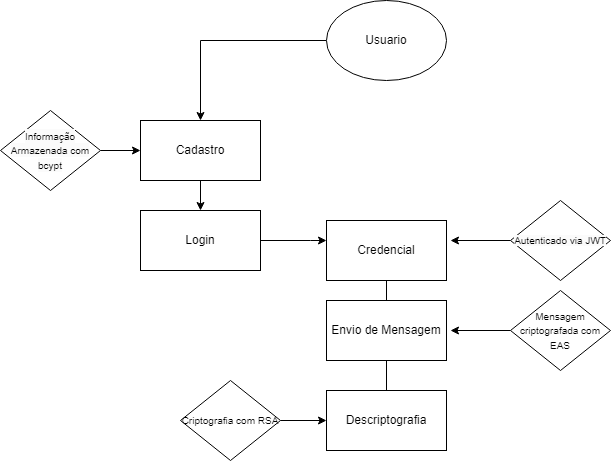

The diagram above was exported from draw.io. Its source (the exported page's mxGraphModel, read from the mxfile embedded in the PNG):
<mxGraphModel dx="864" dy="508" grid="1" gridSize="10" guides="1" tooltips="1" connect="1" arrows="1" fold="1" page="1" pageScale="1" pageWidth="827" pageHeight="1169" math="0" shadow="0">
  <root>
    <mxCell id="0" />
    <mxCell id="1" parent="0" />
    <mxCell id="latBZSyXnaJ1g6l3wF1a-1" value="Credencial" style="rounded=0;whiteSpace=wrap;html=1;" vertex="1" parent="1">
      <mxGeometry x="326" y="220" width="120" height="60" as="geometry" />
    </mxCell>
    <mxCell id="latBZSyXnaJ1g6l3wF1a-40" value="" style="edgeStyle=orthogonalEdgeStyle;rounded=0;orthogonalLoop=1;jettySize=auto;html=1;" edge="1" parent="1" source="latBZSyXnaJ1g6l3wF1a-2" target="latBZSyXnaJ1g6l3wF1a-1">
      <mxGeometry relative="1" as="geometry">
        <Array as="points">
          <mxPoint x="310" y="240" />
          <mxPoint x="310" y="240" />
        </Array>
      </mxGeometry>
    </mxCell>
    <mxCell id="latBZSyXnaJ1g6l3wF1a-2" value="Login" style="rounded=0;whiteSpace=wrap;html=1;" vertex="1" parent="1">
      <mxGeometry x="140" y="210" width="120" height="60" as="geometry" />
    </mxCell>
    <mxCell id="latBZSyXnaJ1g6l3wF1a-3" value="Descriptografia" style="rounded=0;whiteSpace=wrap;html=1;" vertex="1" parent="1">
      <mxGeometry x="326" y="390" width="120" height="60" as="geometry" />
    </mxCell>
    <mxCell id="latBZSyXnaJ1g6l3wF1a-4" value="Envio de Mensagem" style="rounded=0;whiteSpace=wrap;html=1;" vertex="1" parent="1">
      <mxGeometry x="326" y="300" width="120" height="60" as="geometry" />
    </mxCell>
    <mxCell id="latBZSyXnaJ1g6l3wF1a-39" style="edgeStyle=orthogonalEdgeStyle;rounded=0;orthogonalLoop=1;jettySize=auto;html=1;exitX=0.5;exitY=1;exitDx=0;exitDy=0;entryX=0.5;entryY=0;entryDx=0;entryDy=0;" edge="1" parent="1" source="latBZSyXnaJ1g6l3wF1a-6" target="latBZSyXnaJ1g6l3wF1a-2">
      <mxGeometry relative="1" as="geometry" />
    </mxCell>
    <mxCell id="latBZSyXnaJ1g6l3wF1a-6" value="Cadastro" style="rounded=0;whiteSpace=wrap;html=1;" vertex="1" parent="1">
      <mxGeometry x="140" y="120" width="120" height="60" as="geometry" />
    </mxCell>
    <mxCell id="latBZSyXnaJ1g6l3wF1a-29" style="edgeStyle=orthogonalEdgeStyle;rounded=0;orthogonalLoop=1;jettySize=auto;html=1;exitX=0;exitY=0.5;exitDx=0;exitDy=0;entryX=0.5;entryY=0;entryDx=0;entryDy=0;" edge="1" parent="1" source="latBZSyXnaJ1g6l3wF1a-14" target="latBZSyXnaJ1g6l3wF1a-6">
      <mxGeometry relative="1" as="geometry" />
    </mxCell>
    <mxCell id="latBZSyXnaJ1g6l3wF1a-14" value="Usuario" style="ellipse;whiteSpace=wrap;html=1;" vertex="1" parent="1">
      <mxGeometry x="326" width="120" height="80" as="geometry" />
    </mxCell>
    <mxCell id="latBZSyXnaJ1g6l3wF1a-20" value="" style="endArrow=none;html=1;rounded=0;entryX=0.5;entryY=1;entryDx=0;entryDy=0;entryPerimeter=0;" edge="1" parent="1" source="latBZSyXnaJ1g6l3wF1a-4" target="latBZSyXnaJ1g6l3wF1a-1">
      <mxGeometry width="50" height="50" relative="1" as="geometry">
        <mxPoint x="330" y="330" as="sourcePoint" />
        <mxPoint x="380" y="280" as="targetPoint" />
      </mxGeometry>
    </mxCell>
    <mxCell id="latBZSyXnaJ1g6l3wF1a-21" value="" style="endArrow=none;html=1;rounded=0;entryX=0.5;entryY=1;entryDx=0;entryDy=0;" edge="1" parent="1" source="latBZSyXnaJ1g6l3wF1a-3" target="latBZSyXnaJ1g6l3wF1a-4">
      <mxGeometry width="50" height="50" relative="1" as="geometry">
        <mxPoint x="340" y="410" as="sourcePoint" />
        <mxPoint x="390" y="363" as="targetPoint" />
      </mxGeometry>
    </mxCell>
    <mxCell id="latBZSyXnaJ1g6l3wF1a-25" style="edgeStyle=orthogonalEdgeStyle;rounded=0;orthogonalLoop=1;jettySize=auto;html=1;exitX=1;exitY=0.5;exitDx=0;exitDy=0;entryX=0;entryY=0.5;entryDx=0;entryDy=0;" edge="1" parent="1" source="latBZSyXnaJ1g6l3wF1a-22" target="latBZSyXnaJ1g6l3wF1a-6">
      <mxGeometry relative="1" as="geometry">
        <mxPoint x="130" y="210" as="targetPoint" />
      </mxGeometry>
    </mxCell>
    <mxCell id="latBZSyXnaJ1g6l3wF1a-22" value="&lt;br&gt;&lt;span style=&quot;color: rgb(0, 0, 0); font-family: Helvetica; font-style: normal; font-variant-ligatures: normal; font-variant-caps: normal; font-weight: 400; letter-spacing: normal; orphans: 2; text-align: center; text-indent: 0px; text-transform: none; widows: 2; word-spacing: 0px; -webkit-text-stroke-width: 0px; white-space: normal; background-color: rgb(251, 251, 251); text-decoration-thickness: initial; text-decoration-style: initial; text-decoration-color: initial; float: none; display: inline !important;&quot;&gt;&lt;font style=&quot;font-size: 10px;&quot;&gt;Informação Armazenada com bcypt&lt;/font&gt;&lt;/span&gt;&lt;div&gt;&lt;br&gt;&lt;/div&gt;" style="rhombus;whiteSpace=wrap;html=1;" vertex="1" parent="1">
      <mxGeometry y="110" width="100" height="80" as="geometry" />
    </mxCell>
    <mxCell id="latBZSyXnaJ1g6l3wF1a-41" style="edgeStyle=orthogonalEdgeStyle;rounded=0;orthogonalLoop=1;jettySize=auto;html=1;exitX=0;exitY=0.5;exitDx=0;exitDy=0;" edge="1" parent="1" source="latBZSyXnaJ1g6l3wF1a-31">
      <mxGeometry relative="1" as="geometry">
        <mxPoint x="450" y="240" as="targetPoint" />
      </mxGeometry>
    </mxCell>
    <mxCell id="latBZSyXnaJ1g6l3wF1a-31" value="&lt;font style=&quot;font-size: 10px;&quot;&gt;&lt;span style=&quot;color: rgb(0, 0, 0); font-family: Helvetica; font-style: normal; font-variant-ligatures: normal; font-variant-caps: normal; font-weight: 400; letter-spacing: normal; orphans: 2; text-align: center; text-indent: 0px; text-transform: none; widows: 2; word-spacing: 0px; -webkit-text-stroke-width: 0px; white-space: normal; background-color: rgb(251, 251, 251); text-decoration-thickness: initial; text-decoration-style: initial; text-decoration-color: initial; float: none; display: inline !important;&quot;&gt;Autenticado via JWT&lt;/span&gt;&lt;br&gt;&lt;/font&gt;" style="rhombus;whiteSpace=wrap;html=1;" vertex="1" parent="1">
      <mxGeometry x="510" y="200" width="100" height="80" as="geometry" />
    </mxCell>
    <mxCell id="latBZSyXnaJ1g6l3wF1a-37" style="edgeStyle=orthogonalEdgeStyle;rounded=0;orthogonalLoop=1;jettySize=auto;html=1;exitX=0;exitY=0.5;exitDx=0;exitDy=0;" edge="1" parent="1" source="latBZSyXnaJ1g6l3wF1a-35">
      <mxGeometry relative="1" as="geometry">
        <mxPoint x="450" y="330" as="targetPoint" />
      </mxGeometry>
    </mxCell>
    <mxCell id="latBZSyXnaJ1g6l3wF1a-35" value="&lt;font style=&quot;font-size: 10px;&quot;&gt;Mensagem criptografada com EAS&lt;/font&gt;" style="rhombus;whiteSpace=wrap;html=1;" vertex="1" parent="1">
      <mxGeometry x="510" y="290" width="100" height="80" as="geometry" />
    </mxCell>
    <mxCell id="latBZSyXnaJ1g6l3wF1a-38" style="edgeStyle=orthogonalEdgeStyle;rounded=0;orthogonalLoop=1;jettySize=auto;html=1;entryX=0;entryY=0.5;entryDx=0;entryDy=0;" edge="1" parent="1" source="latBZSyXnaJ1g6l3wF1a-36" target="latBZSyXnaJ1g6l3wF1a-3">
      <mxGeometry relative="1" as="geometry" />
    </mxCell>
    <mxCell id="latBZSyXnaJ1g6l3wF1a-36" value="&lt;font style=&quot;font-size: 10px;&quot;&gt;Criptografia com RSA&lt;/font&gt;" style="rhombus;whiteSpace=wrap;html=1;" vertex="1" parent="1">
      <mxGeometry x="180" y="380" width="100" height="80" as="geometry" />
    </mxCell>
  </root>
</mxGraphModel>